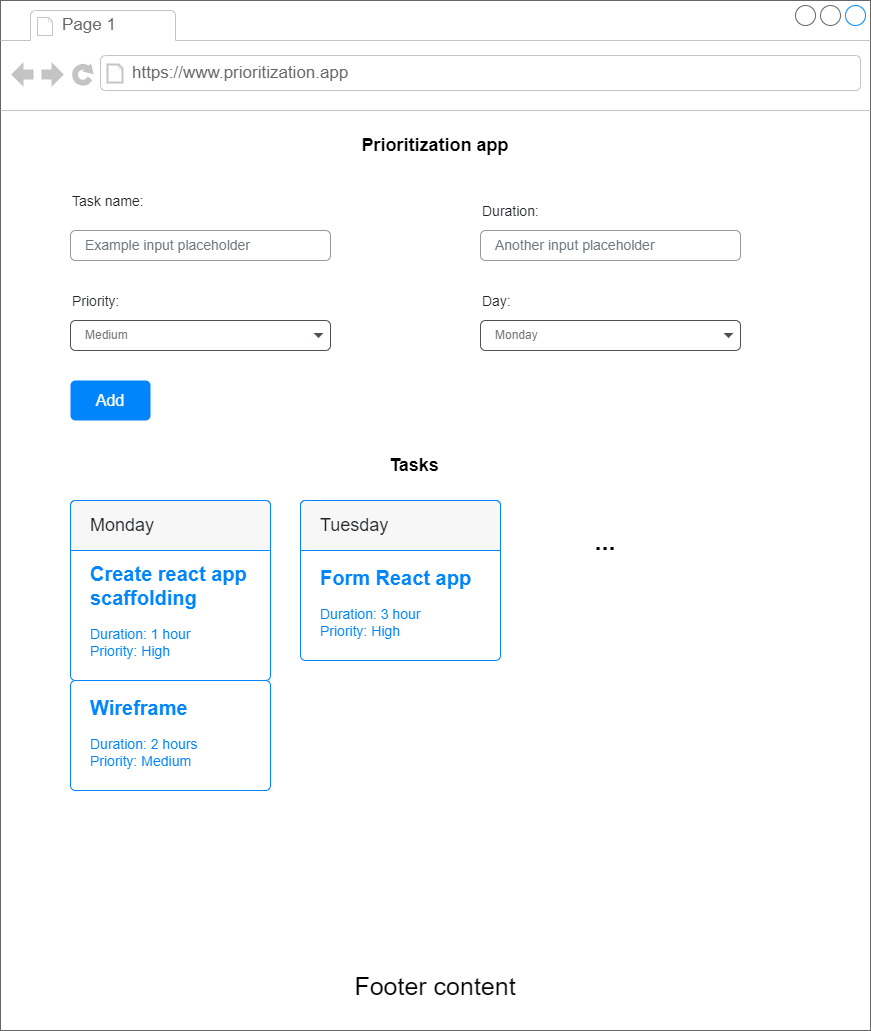

The diagram above was exported from draw.io. Its source (the exported page's mxGraphModel, read from the mxfile embedded in the PNG):
<mxGraphModel dx="1434" dy="802" grid="1" gridSize="10" guides="1" tooltips="1" connect="1" arrows="1" fold="1" page="1" pageScale="1" pageWidth="827" pageHeight="1169" math="0" shadow="0">
  <root>
    <mxCell id="0" />
    <mxCell id="1" parent="0" />
    <mxCell id="867GTZKOFAXNDaWkZq0H-1" value="" style="strokeWidth=1;shadow=0;dashed=0;align=center;html=1;shape=mxgraph.mockup.containers.browserWindow;rSize=0;strokeColor=#666666;strokeColor2=#008cff;strokeColor3=#c4c4c4;mainText=,;recursiveResize=0;" vertex="1" parent="1">
      <mxGeometry y="20" width="870" height="1030" as="geometry" />
    </mxCell>
    <mxCell id="867GTZKOFAXNDaWkZq0H-2" value="Page 1" style="strokeWidth=1;shadow=0;dashed=0;align=center;html=1;shape=mxgraph.mockup.containers.anchor;fontSize=17;fontColor=#666666;align=left;" vertex="1" parent="867GTZKOFAXNDaWkZq0H-1">
      <mxGeometry x="60" y="12" width="110" height="26" as="geometry" />
    </mxCell>
    <mxCell id="867GTZKOFAXNDaWkZq0H-3" value="https://www.prioritization.app" style="strokeWidth=1;shadow=0;dashed=0;align=center;html=1;shape=mxgraph.mockup.containers.anchor;rSize=0;fontSize=17;fontColor=#666666;align=left;" vertex="1" parent="867GTZKOFAXNDaWkZq0H-1">
      <mxGeometry x="130" y="60" width="250" height="26" as="geometry" />
    </mxCell>
    <mxCell id="867GTZKOFAXNDaWkZq0H-4" value="&lt;b&gt;&lt;font style=&quot;font-size: 18px;&quot;&gt;Prioritization app&lt;/font&gt;&lt;/b&gt;" style="text;html=1;strokeColor=none;fillColor=none;align=center;verticalAlign=middle;whiteSpace=wrap;rounded=0;" vertex="1" parent="867GTZKOFAXNDaWkZq0H-1">
      <mxGeometry x="315" y="130" width="240" height="30" as="geometry" />
    </mxCell>
    <mxCell id="867GTZKOFAXNDaWkZq0H-9" value="Example input placeholder" style="html=1;shadow=0;dashed=0;shape=mxgraph.bootstrap.rrect;rSize=5;fillColor=none;strokeColor=#999999;align=left;spacing=15;fontSize=14;fontColor=#6C767D;" vertex="1" parent="867GTZKOFAXNDaWkZq0H-1">
      <mxGeometry width="260" height="30" relative="1" as="geometry">
        <mxPoint x="70" y="230" as="offset" />
      </mxGeometry>
    </mxCell>
    <mxCell id="867GTZKOFAXNDaWkZq0H-8" value="Task name:" style="fillColor=none;strokeColor=none;align=left;fontSize=14;fontColor=#212529;" vertex="1" parent="867GTZKOFAXNDaWkZq0H-1">
      <mxGeometry x="70" y="180" width="260" height="40" as="geometry" />
    </mxCell>
    <mxCell id="867GTZKOFAXNDaWkZq0H-10" value="Duration:" style="fillColor=none;strokeColor=none;align=left;fontSize=14;fontColor=#212529;" vertex="1" parent="867GTZKOFAXNDaWkZq0H-1">
      <mxGeometry width="260" height="40" relative="1" as="geometry">
        <mxPoint x="480" y="190" as="offset" />
      </mxGeometry>
    </mxCell>
    <mxCell id="867GTZKOFAXNDaWkZq0H-11" value="Another input placeholder" style="html=1;shadow=0;dashed=0;shape=mxgraph.bootstrap.rrect;rSize=5;fillColor=none;strokeColor=#999999;align=left;spacing=15;fontSize=14;fontColor=#6C767D;" vertex="1" parent="867GTZKOFAXNDaWkZq0H-1">
      <mxGeometry width="260" height="30" relative="1" as="geometry">
        <mxPoint x="480" y="230" as="offset" />
      </mxGeometry>
    </mxCell>
    <mxCell id="867GTZKOFAXNDaWkZq0H-14" value="Priority:" style="fillColor=none;strokeColor=none;align=left;fontSize=14;fontColor=#212529;" vertex="1" parent="867GTZKOFAXNDaWkZq0H-1">
      <mxGeometry x="70" y="280" width="260" height="40" as="geometry" />
    </mxCell>
    <mxCell id="867GTZKOFAXNDaWkZq0H-19" value="Medium" style="html=1;shadow=0;dashed=0;shape=mxgraph.bootstrap.rrect;rSize=5;strokeColor=#505050;strokeWidth=1;fillColor=#ffffff;fontColor=#777777;whiteSpace=wrap;align=left;verticalAlign=middle;fontStyle=0;fontSize=12;spacing=15;" vertex="1" parent="867GTZKOFAXNDaWkZq0H-1">
      <mxGeometry x="70" y="320" width="260" height="30" as="geometry" />
    </mxCell>
    <mxCell id="867GTZKOFAXNDaWkZq0H-20" value="" style="shape=triangle;direction=south;fillColor=#495057;strokeColor=none;perimeter=none;fontSize=12;" vertex="1" parent="867GTZKOFAXNDaWkZq0H-19">
      <mxGeometry x="1" y="0.5" width="10" height="5" relative="1" as="geometry">
        <mxPoint x="-17" y="-2.5" as="offset" />
      </mxGeometry>
    </mxCell>
    <mxCell id="867GTZKOFAXNDaWkZq0H-21" value="Add" style="html=1;shadow=0;dashed=0;shape=mxgraph.bootstrap.rrect;rSize=5;strokeColor=none;strokeWidth=1;fillColor=#0085FC;fontColor=#FFFFFF;whiteSpace=wrap;align=center;verticalAlign=middle;spacingLeft=0;fontStyle=0;fontSize=16;spacing=5;" vertex="1" parent="867GTZKOFAXNDaWkZq0H-1">
      <mxGeometry x="70" y="380" width="80" height="40" as="geometry" />
    </mxCell>
    <mxCell id="867GTZKOFAXNDaWkZq0H-22" value="&lt;b&gt;&lt;font style=&quot;font-size: 18px;&quot;&gt;Tasks&lt;/font&gt;&lt;/b&gt;" style="text;html=1;strokeColor=none;fillColor=none;align=center;verticalAlign=middle;whiteSpace=wrap;rounded=0;" vertex="1" parent="867GTZKOFAXNDaWkZq0H-1">
      <mxGeometry x="294" y="450" width="240" height="30" as="geometry" />
    </mxCell>
    <mxCell id="867GTZKOFAXNDaWkZq0H-23" value="Day:" style="fillColor=none;strokeColor=none;align=left;fontSize=14;fontColor=#212529;" vertex="1" parent="867GTZKOFAXNDaWkZq0H-1">
      <mxGeometry x="480" y="280" width="260" height="40" as="geometry" />
    </mxCell>
    <mxCell id="867GTZKOFAXNDaWkZq0H-24" value="Monday" style="html=1;shadow=0;dashed=0;shape=mxgraph.bootstrap.rrect;rSize=5;strokeColor=#505050;strokeWidth=1;fillColor=#ffffff;fontColor=#777777;whiteSpace=wrap;align=left;verticalAlign=middle;fontStyle=0;fontSize=12;spacing=15;" vertex="1" parent="867GTZKOFAXNDaWkZq0H-1">
      <mxGeometry x="480" y="320" width="260" height="30" as="geometry" />
    </mxCell>
    <mxCell id="867GTZKOFAXNDaWkZq0H-25" value="" style="shape=triangle;direction=south;fillColor=#495057;strokeColor=none;perimeter=none;fontSize=12;" vertex="1" parent="867GTZKOFAXNDaWkZq0H-24">
      <mxGeometry x="1" y="0.5" width="10" height="5" relative="1" as="geometry">
        <mxPoint x="-17" y="-2.5" as="offset" />
      </mxGeometry>
    </mxCell>
    <mxCell id="867GTZKOFAXNDaWkZq0H-26" value="&lt;b&gt;&lt;font style=&quot;font-size: 20px&quot;&gt;Create react app scaffolding&lt;/font&gt;&lt;/b&gt;&lt;br style=&quot;font-size: 14px&quot;&gt;&lt;br style=&quot;font-size: 14px&quot;&gt;Duration: 1 hour&amp;nbsp;&lt;br&gt;Priority: High" style="html=1;shadow=0;dashed=0;shape=mxgraph.bootstrap.rrect;rSize=5;strokeColor=#0085FC;html=1;whiteSpace=wrap;fillColor=#ffffff;fontColor=#0085FC;verticalAlign=bottom;align=left;spacing=20;spacingBottom=0;fontSize=14;" vertex="1" parent="867GTZKOFAXNDaWkZq0H-1">
      <mxGeometry x="70" y="500" width="200" height="180" as="geometry" />
    </mxCell>
    <mxCell id="867GTZKOFAXNDaWkZq0H-27" value="Monday" style="html=1;shadow=0;dashed=0;shape=mxgraph.bootstrap.topButton;rSize=5;perimeter=none;whiteSpace=wrap;fillColor=#F7F7F7;strokeColor=#0085FC;fontColor=#212529;resizeWidth=1;fontSize=18;align=left;spacing=20;" vertex="1" parent="867GTZKOFAXNDaWkZq0H-26">
      <mxGeometry width="200" height="50" relative="1" as="geometry" />
    </mxCell>
    <mxCell id="867GTZKOFAXNDaWkZq0H-29" value="&lt;b&gt;&lt;font style=&quot;font-size: 20px&quot;&gt;Wireframe&lt;/font&gt;&lt;/b&gt;&lt;br style=&quot;font-size: 14px&quot;&gt;&lt;br style=&quot;font-size: 14px&quot;&gt;Duration: 2 hours&lt;br&gt;Priority: Medium" style="html=1;shadow=0;dashed=0;shape=mxgraph.bootstrap.rrect;rSize=5;strokeColor=#0085FC;html=1;whiteSpace=wrap;fillColor=#ffffff;fontColor=#0085FC;verticalAlign=bottom;align=left;spacing=20;spacingBottom=0;fontSize=14;" vertex="1" parent="867GTZKOFAXNDaWkZq0H-1">
      <mxGeometry x="70" y="680" width="200" height="110" as="geometry" />
    </mxCell>
    <mxCell id="867GTZKOFAXNDaWkZq0H-31" value="&lt;span style=&quot;font-size: 20px;&quot;&gt;&lt;b&gt;Form React app&lt;/b&gt;&lt;/span&gt;&lt;br style=&quot;font-size: 14px&quot;&gt;&lt;br style=&quot;font-size: 14px&quot;&gt;Duration: 3 hour&amp;nbsp;&lt;br&gt;Priority: High" style="html=1;shadow=0;dashed=0;shape=mxgraph.bootstrap.rrect;rSize=5;strokeColor=#0085FC;html=1;whiteSpace=wrap;fillColor=#ffffff;fontColor=#0085FC;verticalAlign=bottom;align=left;spacing=20;spacingBottom=0;fontSize=14;" vertex="1" parent="867GTZKOFAXNDaWkZq0H-1">
      <mxGeometry x="300" y="500" width="200" height="160" as="geometry" />
    </mxCell>
    <mxCell id="867GTZKOFAXNDaWkZq0H-32" value="Tuesday" style="html=1;shadow=0;dashed=0;shape=mxgraph.bootstrap.topButton;rSize=5;perimeter=none;whiteSpace=wrap;fillColor=#F7F7F7;strokeColor=#0085FC;fontColor=#212529;resizeWidth=1;fontSize=18;align=left;spacing=20;" vertex="1" parent="867GTZKOFAXNDaWkZq0H-31">
      <mxGeometry width="200" height="50" relative="1" as="geometry" />
    </mxCell>
    <mxCell id="867GTZKOFAXNDaWkZq0H-33" value="&lt;b&gt;&lt;font style=&quot;font-size: 25px;&quot;&gt;...&lt;/font&gt;&lt;/b&gt;" style="text;html=1;strokeColor=none;fillColor=none;align=center;verticalAlign=middle;whiteSpace=wrap;rounded=0;fontSize=12;" vertex="1" parent="867GTZKOFAXNDaWkZq0H-1">
      <mxGeometry x="540" y="510" width="130" height="60" as="geometry" />
    </mxCell>
    <mxCell id="867GTZKOFAXNDaWkZq0H-34" value="Footer content" style="text;html=1;strokeColor=none;fillColor=none;align=center;verticalAlign=middle;whiteSpace=wrap;rounded=0;fontSize=25;" vertex="1" parent="867GTZKOFAXNDaWkZq0H-1">
      <mxGeometry x="330" y="970" width="210" height="30" as="geometry" />
    </mxCell>
  </root>
</mxGraphModel>